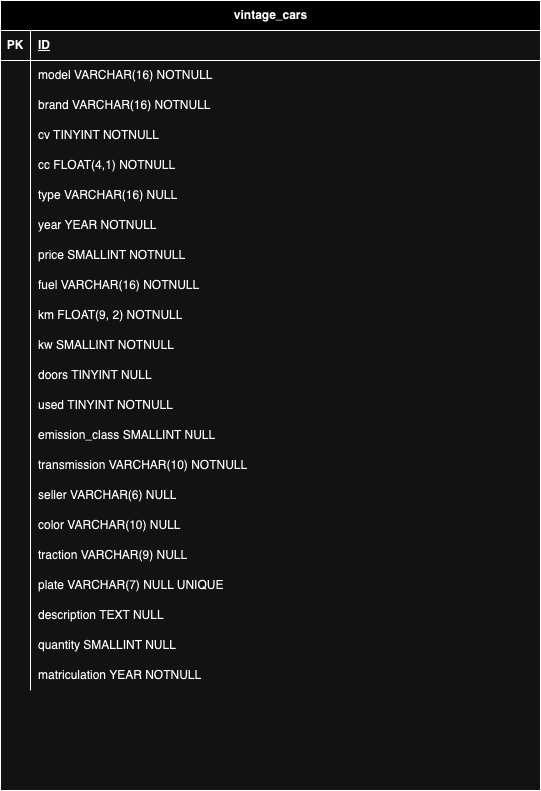

The diagram above was exported from draw.io. Its source (the exported page's mxGraphModel, read from the mxfile embedded in the PNG):
<mxGraphModel dx="984" dy="747" grid="1" gridSize="10" guides="1" tooltips="1" connect="1" arrows="1" fold="1" page="1" pageScale="1" pageWidth="827" pageHeight="1169" math="0" shadow="0">
  <root>
    <mxCell id="0" />
    <mxCell id="1" parent="0" />
    <mxCell id="HQmAZV9XSasDp90I-Dgd-1" value="vintage_cars" style="shape=table;startSize=30;container=1;collapsible=1;childLayout=tableLayout;fixedRows=1;rowLines=0;fontStyle=1;align=center;resizeLast=1;html=1;" vertex="1" parent="1">
      <mxGeometry x="121" y="70" width="540" height="790" as="geometry" />
    </mxCell>
    <mxCell id="HQmAZV9XSasDp90I-Dgd-2" value="" style="shape=tableRow;horizontal=0;startSize=0;swimlaneHead=0;swimlaneBody=0;fillColor=none;collapsible=0;dropTarget=0;points=[[0,0.5],[1,0.5]];portConstraint=eastwest;top=0;left=0;right=0;bottom=1;" vertex="1" parent="HQmAZV9XSasDp90I-Dgd-1">
      <mxGeometry y="30" width="540" height="30" as="geometry" />
    </mxCell>
    <mxCell id="HQmAZV9XSasDp90I-Dgd-3" value="PK" style="shape=partialRectangle;connectable=0;fillColor=none;top=0;left=0;bottom=0;right=0;fontStyle=1;overflow=hidden;whiteSpace=wrap;html=1;" vertex="1" parent="HQmAZV9XSasDp90I-Dgd-2">
      <mxGeometry width="30" height="30" as="geometry">
        <mxRectangle width="30" height="30" as="alternateBounds" />
      </mxGeometry>
    </mxCell>
    <mxCell id="HQmAZV9XSasDp90I-Dgd-4" value="ID" style="shape=partialRectangle;connectable=0;fillColor=none;top=0;left=0;bottom=0;right=0;align=left;spacingLeft=6;fontStyle=5;overflow=hidden;whiteSpace=wrap;html=1;" vertex="1" parent="HQmAZV9XSasDp90I-Dgd-2">
      <mxGeometry x="30" width="510" height="30" as="geometry">
        <mxRectangle width="510" height="30" as="alternateBounds" />
      </mxGeometry>
    </mxCell>
    <mxCell id="HQmAZV9XSasDp90I-Dgd-5" value="" style="shape=tableRow;horizontal=0;startSize=0;swimlaneHead=0;swimlaneBody=0;fillColor=none;collapsible=0;dropTarget=0;points=[[0,0.5],[1,0.5]];portConstraint=eastwest;top=0;left=0;right=0;bottom=0;" vertex="1" parent="HQmAZV9XSasDp90I-Dgd-1">
      <mxGeometry y="60" width="540" height="30" as="geometry" />
    </mxCell>
    <mxCell id="HQmAZV9XSasDp90I-Dgd-6" value="" style="shape=partialRectangle;connectable=0;fillColor=none;top=0;left=0;bottom=0;right=0;editable=1;overflow=hidden;whiteSpace=wrap;html=1;" vertex="1" parent="HQmAZV9XSasDp90I-Dgd-5">
      <mxGeometry width="30" height="30" as="geometry">
        <mxRectangle width="30" height="30" as="alternateBounds" />
      </mxGeometry>
    </mxCell>
    <mxCell id="HQmAZV9XSasDp90I-Dgd-7" value="model VARCHAR(16) NOTNULL" style="shape=partialRectangle;connectable=0;fillColor=none;top=0;left=0;bottom=0;right=0;align=left;spacingLeft=6;overflow=hidden;whiteSpace=wrap;html=1;" vertex="1" parent="HQmAZV9XSasDp90I-Dgd-5">
      <mxGeometry x="30" width="510" height="30" as="geometry">
        <mxRectangle width="510" height="30" as="alternateBounds" />
      </mxGeometry>
    </mxCell>
    <mxCell id="HQmAZV9XSasDp90I-Dgd-8" value="" style="shape=tableRow;horizontal=0;startSize=0;swimlaneHead=0;swimlaneBody=0;fillColor=none;collapsible=0;dropTarget=0;points=[[0,0.5],[1,0.5]];portConstraint=eastwest;top=0;left=0;right=0;bottom=0;" vertex="1" parent="HQmAZV9XSasDp90I-Dgd-1">
      <mxGeometry y="90" width="540" height="30" as="geometry" />
    </mxCell>
    <mxCell id="HQmAZV9XSasDp90I-Dgd-9" value="" style="shape=partialRectangle;connectable=0;fillColor=none;top=0;left=0;bottom=0;right=0;editable=1;overflow=hidden;whiteSpace=wrap;html=1;" vertex="1" parent="HQmAZV9XSasDp90I-Dgd-8">
      <mxGeometry width="30" height="30" as="geometry">
        <mxRectangle width="30" height="30" as="alternateBounds" />
      </mxGeometry>
    </mxCell>
    <mxCell id="HQmAZV9XSasDp90I-Dgd-10" value="brand VARCHAR(16) NOTNULL" style="shape=partialRectangle;connectable=0;fillColor=none;top=0;left=0;bottom=0;right=0;align=left;spacingLeft=6;overflow=hidden;whiteSpace=wrap;html=1;" vertex="1" parent="HQmAZV9XSasDp90I-Dgd-8">
      <mxGeometry x="30" width="510" height="30" as="geometry">
        <mxRectangle width="510" height="30" as="alternateBounds" />
      </mxGeometry>
    </mxCell>
    <mxCell id="HQmAZV9XSasDp90I-Dgd-11" value="" style="shape=tableRow;horizontal=0;startSize=0;swimlaneHead=0;swimlaneBody=0;fillColor=none;collapsible=0;dropTarget=0;points=[[0,0.5],[1,0.5]];portConstraint=eastwest;top=0;left=0;right=0;bottom=0;" vertex="1" parent="HQmAZV9XSasDp90I-Dgd-1">
      <mxGeometry y="120" width="540" height="30" as="geometry" />
    </mxCell>
    <mxCell id="HQmAZV9XSasDp90I-Dgd-12" value="" style="shape=partialRectangle;connectable=0;fillColor=none;top=0;left=0;bottom=0;right=0;editable=1;overflow=hidden;whiteSpace=wrap;html=1;" vertex="1" parent="HQmAZV9XSasDp90I-Dgd-11">
      <mxGeometry width="30" height="30" as="geometry">
        <mxRectangle width="30" height="30" as="alternateBounds" />
      </mxGeometry>
    </mxCell>
    <mxCell id="HQmAZV9XSasDp90I-Dgd-13" value="cv TINYINT NOTNULL&amp;nbsp;" style="shape=partialRectangle;connectable=0;fillColor=none;top=0;left=0;bottom=0;right=0;align=left;spacingLeft=6;overflow=hidden;whiteSpace=wrap;html=1;" vertex="1" parent="HQmAZV9XSasDp90I-Dgd-11">
      <mxGeometry x="30" width="510" height="30" as="geometry">
        <mxRectangle width="510" height="30" as="alternateBounds" />
      </mxGeometry>
    </mxCell>
    <mxCell id="HQmAZV9XSasDp90I-Dgd-15" value="" style="shape=tableRow;horizontal=0;startSize=0;swimlaneHead=0;swimlaneBody=0;fillColor=none;collapsible=0;dropTarget=0;points=[[0,0.5],[1,0.5]];portConstraint=eastwest;top=0;left=0;right=0;bottom=0;" vertex="1" parent="HQmAZV9XSasDp90I-Dgd-1">
      <mxGeometry y="150" width="540" height="30" as="geometry" />
    </mxCell>
    <mxCell id="HQmAZV9XSasDp90I-Dgd-16" value="" style="shape=partialRectangle;connectable=0;fillColor=none;top=0;left=0;bottom=0;right=0;editable=1;overflow=hidden;whiteSpace=wrap;html=1;" vertex="1" parent="HQmAZV9XSasDp90I-Dgd-15">
      <mxGeometry width="30" height="30" as="geometry">
        <mxRectangle width="30" height="30" as="alternateBounds" />
      </mxGeometry>
    </mxCell>
    <mxCell id="HQmAZV9XSasDp90I-Dgd-17" value="cc FLOAT(4,1) NOTNULL" style="shape=partialRectangle;connectable=0;fillColor=none;top=0;left=0;bottom=0;right=0;align=left;spacingLeft=6;overflow=hidden;whiteSpace=wrap;html=1;" vertex="1" parent="HQmAZV9XSasDp90I-Dgd-15">
      <mxGeometry x="30" width="510" height="30" as="geometry">
        <mxRectangle width="510" height="30" as="alternateBounds" />
      </mxGeometry>
    </mxCell>
    <mxCell id="HQmAZV9XSasDp90I-Dgd-18" value="" style="shape=tableRow;horizontal=0;startSize=0;swimlaneHead=0;swimlaneBody=0;fillColor=none;collapsible=0;dropTarget=0;points=[[0,0.5],[1,0.5]];portConstraint=eastwest;top=0;left=0;right=0;bottom=0;" vertex="1" parent="HQmAZV9XSasDp90I-Dgd-1">
      <mxGeometry y="180" width="540" height="30" as="geometry" />
    </mxCell>
    <mxCell id="HQmAZV9XSasDp90I-Dgd-19" value="" style="shape=partialRectangle;connectable=0;fillColor=none;top=0;left=0;bottom=0;right=0;editable=1;overflow=hidden;whiteSpace=wrap;html=1;" vertex="1" parent="HQmAZV9XSasDp90I-Dgd-18">
      <mxGeometry width="30" height="30" as="geometry">
        <mxRectangle width="30" height="30" as="alternateBounds" />
      </mxGeometry>
    </mxCell>
    <mxCell id="HQmAZV9XSasDp90I-Dgd-20" value="type VARCHAR(16) NULL&amp;nbsp;" style="shape=partialRectangle;connectable=0;fillColor=none;top=0;left=0;bottom=0;right=0;align=left;spacingLeft=6;overflow=hidden;whiteSpace=wrap;html=1;" vertex="1" parent="HQmAZV9XSasDp90I-Dgd-18">
      <mxGeometry x="30" width="510" height="30" as="geometry">
        <mxRectangle width="510" height="30" as="alternateBounds" />
      </mxGeometry>
    </mxCell>
    <mxCell id="HQmAZV9XSasDp90I-Dgd-21" value="" style="shape=tableRow;horizontal=0;startSize=0;swimlaneHead=0;swimlaneBody=0;fillColor=none;collapsible=0;dropTarget=0;points=[[0,0.5],[1,0.5]];portConstraint=eastwest;top=0;left=0;right=0;bottom=0;" vertex="1" parent="HQmAZV9XSasDp90I-Dgd-1">
      <mxGeometry y="210" width="540" height="30" as="geometry" />
    </mxCell>
    <mxCell id="HQmAZV9XSasDp90I-Dgd-22" value="" style="shape=partialRectangle;connectable=0;fillColor=none;top=0;left=0;bottom=0;right=0;editable=1;overflow=hidden;whiteSpace=wrap;html=1;" vertex="1" parent="HQmAZV9XSasDp90I-Dgd-21">
      <mxGeometry width="30" height="30" as="geometry">
        <mxRectangle width="30" height="30" as="alternateBounds" />
      </mxGeometry>
    </mxCell>
    <mxCell id="HQmAZV9XSasDp90I-Dgd-23" value="year YEAR NOTNULL" style="shape=partialRectangle;connectable=0;fillColor=none;top=0;left=0;bottom=0;right=0;align=left;spacingLeft=6;overflow=hidden;whiteSpace=wrap;html=1;" vertex="1" parent="HQmAZV9XSasDp90I-Dgd-21">
      <mxGeometry x="30" width="510" height="30" as="geometry">
        <mxRectangle width="510" height="30" as="alternateBounds" />
      </mxGeometry>
    </mxCell>
    <mxCell id="HQmAZV9XSasDp90I-Dgd-24" value="" style="shape=tableRow;horizontal=0;startSize=0;swimlaneHead=0;swimlaneBody=0;fillColor=none;collapsible=0;dropTarget=0;points=[[0,0.5],[1,0.5]];portConstraint=eastwest;top=0;left=0;right=0;bottom=0;" vertex="1" parent="HQmAZV9XSasDp90I-Dgd-1">
      <mxGeometry y="240" width="540" height="30" as="geometry" />
    </mxCell>
    <mxCell id="HQmAZV9XSasDp90I-Dgd-25" value="" style="shape=partialRectangle;connectable=0;fillColor=none;top=0;left=0;bottom=0;right=0;editable=1;overflow=hidden;whiteSpace=wrap;html=1;" vertex="1" parent="HQmAZV9XSasDp90I-Dgd-24">
      <mxGeometry width="30" height="30" as="geometry">
        <mxRectangle width="30" height="30" as="alternateBounds" />
      </mxGeometry>
    </mxCell>
    <mxCell id="HQmAZV9XSasDp90I-Dgd-26" value="price SMALLINT NOTNULL" style="shape=partialRectangle;connectable=0;fillColor=none;top=0;left=0;bottom=0;right=0;align=left;spacingLeft=6;overflow=hidden;whiteSpace=wrap;html=1;" vertex="1" parent="HQmAZV9XSasDp90I-Dgd-24">
      <mxGeometry x="30" width="510" height="30" as="geometry">
        <mxRectangle width="510" height="30" as="alternateBounds" />
      </mxGeometry>
    </mxCell>
    <mxCell id="HQmAZV9XSasDp90I-Dgd-27" value="" style="shape=tableRow;horizontal=0;startSize=0;swimlaneHead=0;swimlaneBody=0;fillColor=none;collapsible=0;dropTarget=0;points=[[0,0.5],[1,0.5]];portConstraint=eastwest;top=0;left=0;right=0;bottom=0;" vertex="1" parent="HQmAZV9XSasDp90I-Dgd-1">
      <mxGeometry y="270" width="540" height="30" as="geometry" />
    </mxCell>
    <mxCell id="HQmAZV9XSasDp90I-Dgd-28" value="" style="shape=partialRectangle;connectable=0;fillColor=none;top=0;left=0;bottom=0;right=0;editable=1;overflow=hidden;whiteSpace=wrap;html=1;" vertex="1" parent="HQmAZV9XSasDp90I-Dgd-27">
      <mxGeometry width="30" height="30" as="geometry">
        <mxRectangle width="30" height="30" as="alternateBounds" />
      </mxGeometry>
    </mxCell>
    <mxCell id="HQmAZV9XSasDp90I-Dgd-29" value="fuel VARCHAR(16) NOTNULL&amp;nbsp;&amp;nbsp;" style="shape=partialRectangle;connectable=0;fillColor=none;top=0;left=0;bottom=0;right=0;align=left;spacingLeft=6;overflow=hidden;whiteSpace=wrap;html=1;" vertex="1" parent="HQmAZV9XSasDp90I-Dgd-27">
      <mxGeometry x="30" width="510" height="30" as="geometry">
        <mxRectangle width="510" height="30" as="alternateBounds" />
      </mxGeometry>
    </mxCell>
    <mxCell id="HQmAZV9XSasDp90I-Dgd-58" value="" style="shape=tableRow;horizontal=0;startSize=0;swimlaneHead=0;swimlaneBody=0;fillColor=none;collapsible=0;dropTarget=0;points=[[0,0.5],[1,0.5]];portConstraint=eastwest;top=0;left=0;right=0;bottom=0;" vertex="1" parent="HQmAZV9XSasDp90I-Dgd-1">
      <mxGeometry y="300" width="540" height="30" as="geometry" />
    </mxCell>
    <mxCell id="HQmAZV9XSasDp90I-Dgd-59" value="" style="shape=partialRectangle;connectable=0;fillColor=none;top=0;left=0;bottom=0;right=0;editable=1;overflow=hidden;whiteSpace=wrap;html=1;" vertex="1" parent="HQmAZV9XSasDp90I-Dgd-58">
      <mxGeometry width="30" height="30" as="geometry">
        <mxRectangle width="30" height="30" as="alternateBounds" />
      </mxGeometry>
    </mxCell>
    <mxCell id="HQmAZV9XSasDp90I-Dgd-60" value="km FLOAT(9, 2) NOTNULL" style="shape=partialRectangle;connectable=0;fillColor=none;top=0;left=0;bottom=0;right=0;align=left;spacingLeft=6;overflow=hidden;whiteSpace=wrap;html=1;" vertex="1" parent="HQmAZV9XSasDp90I-Dgd-58">
      <mxGeometry x="30" width="510" height="30" as="geometry">
        <mxRectangle width="510" height="30" as="alternateBounds" />
      </mxGeometry>
    </mxCell>
    <mxCell id="HQmAZV9XSasDp90I-Dgd-61" value="" style="shape=tableRow;horizontal=0;startSize=0;swimlaneHead=0;swimlaneBody=0;fillColor=none;collapsible=0;dropTarget=0;points=[[0,0.5],[1,0.5]];portConstraint=eastwest;top=0;left=0;right=0;bottom=0;" vertex="1" parent="HQmAZV9XSasDp90I-Dgd-1">
      <mxGeometry y="330" width="540" height="30" as="geometry" />
    </mxCell>
    <mxCell id="HQmAZV9XSasDp90I-Dgd-62" value="" style="shape=partialRectangle;connectable=0;fillColor=none;top=0;left=0;bottom=0;right=0;editable=1;overflow=hidden;whiteSpace=wrap;html=1;" vertex="1" parent="HQmAZV9XSasDp90I-Dgd-61">
      <mxGeometry width="30" height="30" as="geometry">
        <mxRectangle width="30" height="30" as="alternateBounds" />
      </mxGeometry>
    </mxCell>
    <mxCell id="HQmAZV9XSasDp90I-Dgd-63" value="kw SMALLINT NOTNULL" style="shape=partialRectangle;connectable=0;fillColor=none;top=0;left=0;bottom=0;right=0;align=left;spacingLeft=6;overflow=hidden;whiteSpace=wrap;html=1;" vertex="1" parent="HQmAZV9XSasDp90I-Dgd-61">
      <mxGeometry x="30" width="510" height="30" as="geometry">
        <mxRectangle width="510" height="30" as="alternateBounds" />
      </mxGeometry>
    </mxCell>
    <mxCell id="HQmAZV9XSasDp90I-Dgd-64" value="" style="shape=tableRow;horizontal=0;startSize=0;swimlaneHead=0;swimlaneBody=0;fillColor=none;collapsible=0;dropTarget=0;points=[[0,0.5],[1,0.5]];portConstraint=eastwest;top=0;left=0;right=0;bottom=0;" vertex="1" parent="HQmAZV9XSasDp90I-Dgd-1">
      <mxGeometry y="360" width="540" height="30" as="geometry" />
    </mxCell>
    <mxCell id="HQmAZV9XSasDp90I-Dgd-65" value="" style="shape=partialRectangle;connectable=0;fillColor=none;top=0;left=0;bottom=0;right=0;editable=1;overflow=hidden;whiteSpace=wrap;html=1;" vertex="1" parent="HQmAZV9XSasDp90I-Dgd-64">
      <mxGeometry width="30" height="30" as="geometry">
        <mxRectangle width="30" height="30" as="alternateBounds" />
      </mxGeometry>
    </mxCell>
    <mxCell id="HQmAZV9XSasDp90I-Dgd-66" value="doors TINYINT NULL" style="shape=partialRectangle;connectable=0;fillColor=none;top=0;left=0;bottom=0;right=0;align=left;spacingLeft=6;overflow=hidden;whiteSpace=wrap;html=1;" vertex="1" parent="HQmAZV9XSasDp90I-Dgd-64">
      <mxGeometry x="30" width="510" height="30" as="geometry">
        <mxRectangle width="510" height="30" as="alternateBounds" />
      </mxGeometry>
    </mxCell>
    <mxCell id="HQmAZV9XSasDp90I-Dgd-67" value="" style="shape=tableRow;horizontal=0;startSize=0;swimlaneHead=0;swimlaneBody=0;fillColor=none;collapsible=0;dropTarget=0;points=[[0,0.5],[1,0.5]];portConstraint=eastwest;top=0;left=0;right=0;bottom=0;" vertex="1" parent="HQmAZV9XSasDp90I-Dgd-1">
      <mxGeometry y="390" width="540" height="30" as="geometry" />
    </mxCell>
    <mxCell id="HQmAZV9XSasDp90I-Dgd-68" value="" style="shape=partialRectangle;connectable=0;fillColor=none;top=0;left=0;bottom=0;right=0;editable=1;overflow=hidden;whiteSpace=wrap;html=1;" vertex="1" parent="HQmAZV9XSasDp90I-Dgd-67">
      <mxGeometry width="30" height="30" as="geometry">
        <mxRectangle width="30" height="30" as="alternateBounds" />
      </mxGeometry>
    </mxCell>
    <mxCell id="HQmAZV9XSasDp90I-Dgd-69" value="used TINYINT NOTNULL" style="shape=partialRectangle;connectable=0;fillColor=none;top=0;left=0;bottom=0;right=0;align=left;spacingLeft=6;overflow=hidden;whiteSpace=wrap;html=1;" vertex="1" parent="HQmAZV9XSasDp90I-Dgd-67">
      <mxGeometry x="30" width="510" height="30" as="geometry">
        <mxRectangle width="510" height="30" as="alternateBounds" />
      </mxGeometry>
    </mxCell>
    <mxCell id="HQmAZV9XSasDp90I-Dgd-70" value="" style="shape=tableRow;horizontal=0;startSize=0;swimlaneHead=0;swimlaneBody=0;fillColor=none;collapsible=0;dropTarget=0;points=[[0,0.5],[1,0.5]];portConstraint=eastwest;top=0;left=0;right=0;bottom=0;" vertex="1" parent="HQmAZV9XSasDp90I-Dgd-1">
      <mxGeometry y="420" width="540" height="30" as="geometry" />
    </mxCell>
    <mxCell id="HQmAZV9XSasDp90I-Dgd-71" value="" style="shape=partialRectangle;connectable=0;fillColor=none;top=0;left=0;bottom=0;right=0;editable=1;overflow=hidden;whiteSpace=wrap;html=1;" vertex="1" parent="HQmAZV9XSasDp90I-Dgd-70">
      <mxGeometry width="30" height="30" as="geometry">
        <mxRectangle width="30" height="30" as="alternateBounds" />
      </mxGeometry>
    </mxCell>
    <mxCell id="HQmAZV9XSasDp90I-Dgd-72" value="emission_class SMALLINT NULL" style="shape=partialRectangle;connectable=0;fillColor=none;top=0;left=0;bottom=0;right=0;align=left;spacingLeft=6;overflow=hidden;whiteSpace=wrap;html=1;" vertex="1" parent="HQmAZV9XSasDp90I-Dgd-70">
      <mxGeometry x="30" width="510" height="30" as="geometry">
        <mxRectangle width="510" height="30" as="alternateBounds" />
      </mxGeometry>
    </mxCell>
    <mxCell id="HQmAZV9XSasDp90I-Dgd-73" value="" style="shape=tableRow;horizontal=0;startSize=0;swimlaneHead=0;swimlaneBody=0;fillColor=none;collapsible=0;dropTarget=0;points=[[0,0.5],[1,0.5]];portConstraint=eastwest;top=0;left=0;right=0;bottom=0;" vertex="1" parent="HQmAZV9XSasDp90I-Dgd-1">
      <mxGeometry y="450" width="540" height="30" as="geometry" />
    </mxCell>
    <mxCell id="HQmAZV9XSasDp90I-Dgd-74" value="" style="shape=partialRectangle;connectable=0;fillColor=none;top=0;left=0;bottom=0;right=0;editable=1;overflow=hidden;whiteSpace=wrap;html=1;" vertex="1" parent="HQmAZV9XSasDp90I-Dgd-73">
      <mxGeometry width="30" height="30" as="geometry">
        <mxRectangle width="30" height="30" as="alternateBounds" />
      </mxGeometry>
    </mxCell>
    <mxCell id="HQmAZV9XSasDp90I-Dgd-75" value="transmission VARCHAR(10) NOTNULL" style="shape=partialRectangle;connectable=0;fillColor=none;top=0;left=0;bottom=0;right=0;align=left;spacingLeft=6;overflow=hidden;whiteSpace=wrap;html=1;" vertex="1" parent="HQmAZV9XSasDp90I-Dgd-73">
      <mxGeometry x="30" width="510" height="30" as="geometry">
        <mxRectangle width="510" height="30" as="alternateBounds" />
      </mxGeometry>
    </mxCell>
    <mxCell id="HQmAZV9XSasDp90I-Dgd-82" value="" style="shape=tableRow;horizontal=0;startSize=0;swimlaneHead=0;swimlaneBody=0;fillColor=none;collapsible=0;dropTarget=0;points=[[0,0.5],[1,0.5]];portConstraint=eastwest;top=0;left=0;right=0;bottom=0;" vertex="1" parent="HQmAZV9XSasDp90I-Dgd-1">
      <mxGeometry y="480" width="540" height="30" as="geometry" />
    </mxCell>
    <mxCell id="HQmAZV9XSasDp90I-Dgd-83" value="" style="shape=partialRectangle;connectable=0;fillColor=none;top=0;left=0;bottom=0;right=0;editable=1;overflow=hidden;whiteSpace=wrap;html=1;" vertex="1" parent="HQmAZV9XSasDp90I-Dgd-82">
      <mxGeometry width="30" height="30" as="geometry">
        <mxRectangle width="30" height="30" as="alternateBounds" />
      </mxGeometry>
    </mxCell>
    <mxCell id="HQmAZV9XSasDp90I-Dgd-84" value="seller VARCHAR(6) NULL" style="shape=partialRectangle;connectable=0;fillColor=none;top=0;left=0;bottom=0;right=0;align=left;spacingLeft=6;overflow=hidden;whiteSpace=wrap;html=1;" vertex="1" parent="HQmAZV9XSasDp90I-Dgd-82">
      <mxGeometry x="30" width="510" height="30" as="geometry">
        <mxRectangle width="510" height="30" as="alternateBounds" />
      </mxGeometry>
    </mxCell>
    <mxCell id="HQmAZV9XSasDp90I-Dgd-88" value="" style="shape=tableRow;horizontal=0;startSize=0;swimlaneHead=0;swimlaneBody=0;fillColor=none;collapsible=0;dropTarget=0;points=[[0,0.5],[1,0.5]];portConstraint=eastwest;top=0;left=0;right=0;bottom=0;" vertex="1" parent="HQmAZV9XSasDp90I-Dgd-1">
      <mxGeometry y="510" width="540" height="30" as="geometry" />
    </mxCell>
    <mxCell id="HQmAZV9XSasDp90I-Dgd-89" value="" style="shape=partialRectangle;connectable=0;fillColor=none;top=0;left=0;bottom=0;right=0;editable=1;overflow=hidden;whiteSpace=wrap;html=1;" vertex="1" parent="HQmAZV9XSasDp90I-Dgd-88">
      <mxGeometry width="30" height="30" as="geometry">
        <mxRectangle width="30" height="30" as="alternateBounds" />
      </mxGeometry>
    </mxCell>
    <mxCell id="HQmAZV9XSasDp90I-Dgd-90" value="color VARCHAR(10) NULL" style="shape=partialRectangle;connectable=0;fillColor=none;top=0;left=0;bottom=0;right=0;align=left;spacingLeft=6;overflow=hidden;whiteSpace=wrap;html=1;" vertex="1" parent="HQmAZV9XSasDp90I-Dgd-88">
      <mxGeometry x="30" width="510" height="30" as="geometry">
        <mxRectangle width="510" height="30" as="alternateBounds" />
      </mxGeometry>
    </mxCell>
    <mxCell id="HQmAZV9XSasDp90I-Dgd-91" value="" style="shape=tableRow;horizontal=0;startSize=0;swimlaneHead=0;swimlaneBody=0;fillColor=none;collapsible=0;dropTarget=0;points=[[0,0.5],[1,0.5]];portConstraint=eastwest;top=0;left=0;right=0;bottom=0;" vertex="1" parent="HQmAZV9XSasDp90I-Dgd-1">
      <mxGeometry y="540" width="540" height="30" as="geometry" />
    </mxCell>
    <mxCell id="HQmAZV9XSasDp90I-Dgd-92" value="" style="shape=partialRectangle;connectable=0;fillColor=none;top=0;left=0;bottom=0;right=0;editable=1;overflow=hidden;whiteSpace=wrap;html=1;" vertex="1" parent="HQmAZV9XSasDp90I-Dgd-91">
      <mxGeometry width="30" height="30" as="geometry">
        <mxRectangle width="30" height="30" as="alternateBounds" />
      </mxGeometry>
    </mxCell>
    <mxCell id="HQmAZV9XSasDp90I-Dgd-93" value="traction VARCHAR(9) NULL" style="shape=partialRectangle;connectable=0;fillColor=none;top=0;left=0;bottom=0;right=0;align=left;spacingLeft=6;overflow=hidden;whiteSpace=wrap;html=1;" vertex="1" parent="HQmAZV9XSasDp90I-Dgd-91">
      <mxGeometry x="30" width="510" height="30" as="geometry">
        <mxRectangle width="510" height="30" as="alternateBounds" />
      </mxGeometry>
    </mxCell>
    <mxCell id="HQmAZV9XSasDp90I-Dgd-94" value="" style="shape=tableRow;horizontal=0;startSize=0;swimlaneHead=0;swimlaneBody=0;fillColor=none;collapsible=0;dropTarget=0;points=[[0,0.5],[1,0.5]];portConstraint=eastwest;top=0;left=0;right=0;bottom=0;" vertex="1" parent="HQmAZV9XSasDp90I-Dgd-1">
      <mxGeometry y="570" width="540" height="30" as="geometry" />
    </mxCell>
    <mxCell id="HQmAZV9XSasDp90I-Dgd-95" value="" style="shape=partialRectangle;connectable=0;fillColor=none;top=0;left=0;bottom=0;right=0;editable=1;overflow=hidden;whiteSpace=wrap;html=1;" vertex="1" parent="HQmAZV9XSasDp90I-Dgd-94">
      <mxGeometry width="30" height="30" as="geometry">
        <mxRectangle width="30" height="30" as="alternateBounds" />
      </mxGeometry>
    </mxCell>
    <mxCell id="HQmAZV9XSasDp90I-Dgd-96" value="plate VARCHAR(7) NULL UNIQUE" style="shape=partialRectangle;connectable=0;fillColor=none;top=0;left=0;bottom=0;right=0;align=left;spacingLeft=6;overflow=hidden;whiteSpace=wrap;html=1;" vertex="1" parent="HQmAZV9XSasDp90I-Dgd-94">
      <mxGeometry x="30" width="510" height="30" as="geometry">
        <mxRectangle width="510" height="30" as="alternateBounds" />
      </mxGeometry>
    </mxCell>
    <mxCell id="HQmAZV9XSasDp90I-Dgd-97" value="" style="shape=tableRow;horizontal=0;startSize=0;swimlaneHead=0;swimlaneBody=0;fillColor=none;collapsible=0;dropTarget=0;points=[[0,0.5],[1,0.5]];portConstraint=eastwest;top=0;left=0;right=0;bottom=0;" vertex="1" parent="HQmAZV9XSasDp90I-Dgd-1">
      <mxGeometry y="600" width="540" height="30" as="geometry" />
    </mxCell>
    <mxCell id="HQmAZV9XSasDp90I-Dgd-98" value="" style="shape=partialRectangle;connectable=0;fillColor=none;top=0;left=0;bottom=0;right=0;editable=1;overflow=hidden;whiteSpace=wrap;html=1;" vertex="1" parent="HQmAZV9XSasDp90I-Dgd-97">
      <mxGeometry width="30" height="30" as="geometry">
        <mxRectangle width="30" height="30" as="alternateBounds" />
      </mxGeometry>
    </mxCell>
    <mxCell id="HQmAZV9XSasDp90I-Dgd-99" value="description TEXT NULL" style="shape=partialRectangle;connectable=0;fillColor=none;top=0;left=0;bottom=0;right=0;align=left;spacingLeft=6;overflow=hidden;whiteSpace=wrap;html=1;" vertex="1" parent="HQmAZV9XSasDp90I-Dgd-97">
      <mxGeometry x="30" width="510" height="30" as="geometry">
        <mxRectangle width="510" height="30" as="alternateBounds" />
      </mxGeometry>
    </mxCell>
    <mxCell id="HQmAZV9XSasDp90I-Dgd-161" value="" style="shape=tableRow;horizontal=0;startSize=0;swimlaneHead=0;swimlaneBody=0;fillColor=none;collapsible=0;dropTarget=0;points=[[0,0.5],[1,0.5]];portConstraint=eastwest;top=0;left=0;right=0;bottom=0;" vertex="1" parent="HQmAZV9XSasDp90I-Dgd-1">
      <mxGeometry y="630" width="540" height="30" as="geometry" />
    </mxCell>
    <mxCell id="HQmAZV9XSasDp90I-Dgd-162" value="" style="shape=partialRectangle;connectable=0;fillColor=none;top=0;left=0;bottom=0;right=0;editable=1;overflow=hidden;whiteSpace=wrap;html=1;" vertex="1" parent="HQmAZV9XSasDp90I-Dgd-161">
      <mxGeometry width="30" height="30" as="geometry">
        <mxRectangle width="30" height="30" as="alternateBounds" />
      </mxGeometry>
    </mxCell>
    <mxCell id="HQmAZV9XSasDp90I-Dgd-163" value="quantity SMALLINT NULL" style="shape=partialRectangle;connectable=0;fillColor=none;top=0;left=0;bottom=0;right=0;align=left;spacingLeft=6;overflow=hidden;whiteSpace=wrap;html=1;" vertex="1" parent="HQmAZV9XSasDp90I-Dgd-161">
      <mxGeometry x="30" width="510" height="30" as="geometry">
        <mxRectangle width="510" height="30" as="alternateBounds" />
      </mxGeometry>
    </mxCell>
    <mxCell id="HQmAZV9XSasDp90I-Dgd-164" value="" style="shape=tableRow;horizontal=0;startSize=0;swimlaneHead=0;swimlaneBody=0;fillColor=none;collapsible=0;dropTarget=0;points=[[0,0.5],[1,0.5]];portConstraint=eastwest;top=0;left=0;right=0;bottom=0;" vertex="1" parent="HQmAZV9XSasDp90I-Dgd-1">
      <mxGeometry y="660" width="540" height="30" as="geometry" />
    </mxCell>
    <mxCell id="HQmAZV9XSasDp90I-Dgd-165" value="" style="shape=partialRectangle;connectable=0;fillColor=none;top=0;left=0;bottom=0;right=0;editable=1;overflow=hidden;whiteSpace=wrap;html=1;" vertex="1" parent="HQmAZV9XSasDp90I-Dgd-164">
      <mxGeometry width="30" height="30" as="geometry">
        <mxRectangle width="30" height="30" as="alternateBounds" />
      </mxGeometry>
    </mxCell>
    <mxCell id="HQmAZV9XSasDp90I-Dgd-166" value="matriculation YEAR NOTNULL" style="shape=partialRectangle;connectable=0;fillColor=none;top=0;left=0;bottom=0;right=0;align=left;spacingLeft=6;overflow=hidden;whiteSpace=wrap;html=1;" vertex="1" parent="HQmAZV9XSasDp90I-Dgd-164">
      <mxGeometry x="30" width="510" height="30" as="geometry">
        <mxRectangle width="510" height="30" as="alternateBounds" />
      </mxGeometry>
    </mxCell>
  </root>
</mxGraphModel>